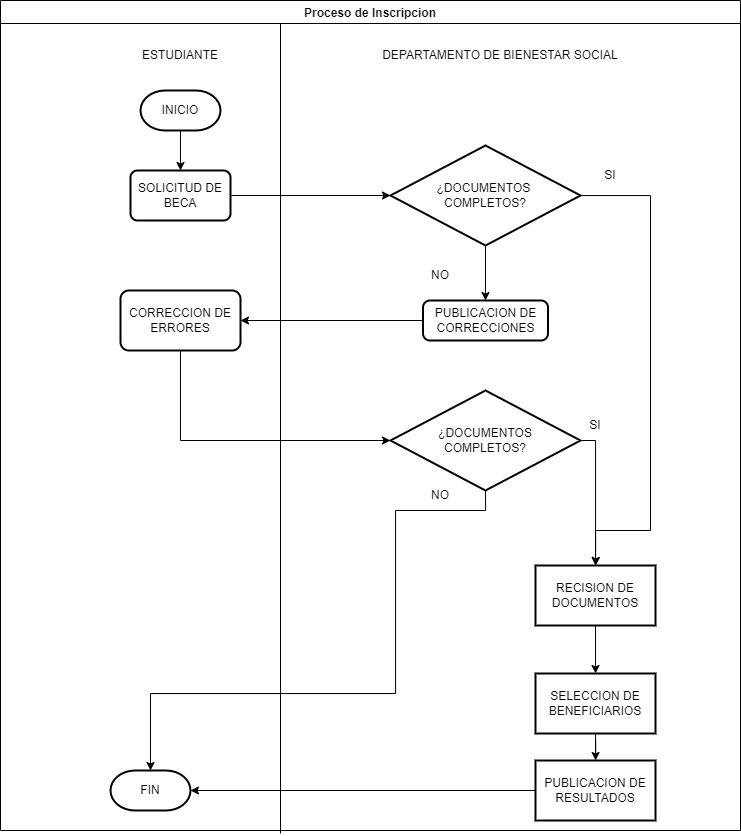

The diagram above was exported from draw.io. Its source (the exported page's mxGraphModel, read from the mxfile embedded in the PNG):
<mxGraphModel dx="1384" dy="865" grid="1" gridSize="10" guides="1" tooltips="1" connect="1" arrows="1" fold="1" page="1" pageScale="1" pageWidth="827" pageHeight="1169" math="0" shadow="0">
  <root>
    <mxCell id="0" />
    <mxCell id="1" parent="0" />
    <mxCell id="2" value="Proceso de Inscripcion" style="swimlane;" vertex="1" parent="1">
      <mxGeometry x="80" y="37" width="740" height="830" as="geometry">
        <mxRectangle x="310" y="80" width="130" height="23" as="alternateBounds" />
      </mxGeometry>
    </mxCell>
    <mxCell id="3" value="ESTUDIANTE" style="text;html=1;strokeColor=none;fillColor=none;align=center;verticalAlign=middle;whiteSpace=wrap;rounded=0;" vertex="1" parent="2">
      <mxGeometry x="150" y="40" width="60" height="30" as="geometry" />
    </mxCell>
    <mxCell id="4" value="DEPARTAMENTO DE BIENESTAR SOCIAL" style="text;html=1;strokeColor=none;fillColor=none;align=center;verticalAlign=middle;whiteSpace=wrap;rounded=0;" vertex="1" parent="2">
      <mxGeometry x="350" y="40" width="300" height="30" as="geometry" />
    </mxCell>
    <mxCell id="5" value="" style="edgeStyle=orthogonalEdgeStyle;rounded=0;orthogonalLoop=1;jettySize=auto;html=1;" edge="1" parent="2" source="6" target="8">
      <mxGeometry relative="1" as="geometry" />
    </mxCell>
    <mxCell id="6" value="INICIO" style="strokeWidth=2;html=1;shape=mxgraph.flowchart.terminator;whiteSpace=wrap;" vertex="1" parent="2">
      <mxGeometry x="140" y="90" width="80" height="40" as="geometry" />
    </mxCell>
    <mxCell id="7" style="edgeStyle=orthogonalEdgeStyle;rounded=0;orthogonalLoop=1;jettySize=auto;html=1;" edge="1" parent="2" source="8" target="11">
      <mxGeometry relative="1" as="geometry" />
    </mxCell>
    <mxCell id="8" value="SOLICITUD DE BECA" style="rounded=1;whiteSpace=wrap;html=1;absoluteArcSize=1;arcSize=14;strokeWidth=2;" vertex="1" parent="2">
      <mxGeometry x="130" y="170" width="100" height="50" as="geometry" />
    </mxCell>
    <mxCell id="9" value="" style="edgeStyle=orthogonalEdgeStyle;rounded=0;orthogonalLoop=1;jettySize=auto;html=1;" edge="1" parent="2" source="11" target="13">
      <mxGeometry relative="1" as="geometry" />
    </mxCell>
    <mxCell id="10" style="edgeStyle=orthogonalEdgeStyle;rounded=0;orthogonalLoop=1;jettySize=auto;html=1;entryX=0.5;entryY=0;entryDx=0;entryDy=0;" edge="1" parent="2" source="11" target="26">
      <mxGeometry relative="1" as="geometry">
        <mxPoint x="595" y="560" as="targetPoint" />
        <Array as="points">
          <mxPoint x="650" y="195" />
          <mxPoint x="650" y="530" />
          <mxPoint x="595" y="530" />
          <mxPoint x="595" y="563" />
        </Array>
      </mxGeometry>
    </mxCell>
    <mxCell id="11" value="¿DOCUMENTOS &lt;br&gt;COMPLETOS?" style="strokeWidth=2;html=1;shape=mxgraph.flowchart.decision;whiteSpace=wrap;" vertex="1" parent="2">
      <mxGeometry x="390" y="145" width="190" height="100" as="geometry" />
    </mxCell>
    <mxCell id="12" value="" style="edgeStyle=orthogonalEdgeStyle;rounded=0;orthogonalLoop=1;jettySize=auto;html=1;" edge="1" parent="2" source="13" target="16">
      <mxGeometry relative="1" as="geometry" />
    </mxCell>
    <mxCell id="13" value="PUBLICACION DE CORRECCIONES" style="rounded=1;whiteSpace=wrap;html=1;absoluteArcSize=1;arcSize=14;strokeWidth=2;" vertex="1" parent="2">
      <mxGeometry x="422.5" y="300" width="125" height="40" as="geometry" />
    </mxCell>
    <mxCell id="14" value="NO" style="text;html=1;strokeColor=none;fillColor=none;align=center;verticalAlign=middle;whiteSpace=wrap;rounded=0;" vertex="1" parent="2">
      <mxGeometry x="410" y="260" width="60" height="30" as="geometry" />
    </mxCell>
    <mxCell id="15" style="edgeStyle=orthogonalEdgeStyle;rounded=0;orthogonalLoop=1;jettySize=auto;html=1;entryX=0;entryY=0.5;entryDx=0;entryDy=0;entryPerimeter=0;" edge="1" parent="2" source="16" target="19">
      <mxGeometry relative="1" as="geometry">
        <Array as="points">
          <mxPoint x="180" y="440" />
        </Array>
      </mxGeometry>
    </mxCell>
    <mxCell id="16" value="CORRECCION DE ERRORES" style="whiteSpace=wrap;html=1;rounded=1;arcSize=14;strokeWidth=2;" vertex="1" parent="2">
      <mxGeometry x="120" y="290" width="120" height="60" as="geometry" />
    </mxCell>
    <mxCell id="17" style="edgeStyle=orthogonalEdgeStyle;rounded=0;orthogonalLoop=1;jettySize=auto;html=1;entryX=0.5;entryY=0;entryDx=0;entryDy=0;" edge="1" parent="2" source="19" target="26">
      <mxGeometry relative="1" as="geometry">
        <mxPoint x="595" y="560" as="targetPoint" />
        <Array as="points">
          <mxPoint x="595" y="440" />
          <mxPoint x="595" y="563" />
        </Array>
      </mxGeometry>
    </mxCell>
    <mxCell id="18" style="edgeStyle=orthogonalEdgeStyle;rounded=0;orthogonalLoop=1;jettySize=auto;html=1;entryX=0.5;entryY=0;entryDx=0;entryDy=0;exitX=0.5;exitY=1;exitDx=0;exitDy=0;exitPerimeter=0;entryPerimeter=0;" edge="1" parent="2" source="19" target="29">
      <mxGeometry relative="1" as="geometry">
        <mxPoint x="150" y="760" as="targetPoint" />
        <Array as="points">
          <mxPoint x="485" y="510" />
          <mxPoint x="395" y="510" />
          <mxPoint x="395" y="693" />
          <mxPoint x="150" y="693" />
        </Array>
      </mxGeometry>
    </mxCell>
    <mxCell id="19" value="¿DOCUMENTOS&lt;br&gt;COMPLETOS?" style="strokeWidth=2;html=1;shape=mxgraph.flowchart.decision;whiteSpace=wrap;" vertex="1" parent="2">
      <mxGeometry x="390" y="390" width="190" height="100" as="geometry" />
    </mxCell>
    <mxCell id="20" value="SI" style="text;html=1;strokeColor=none;fillColor=none;align=center;verticalAlign=middle;whiteSpace=wrap;rounded=0;" vertex="1" parent="2">
      <mxGeometry x="580" y="160" width="60" height="30" as="geometry" />
    </mxCell>
    <mxCell id="21" value="SI" style="text;html=1;strokeColor=none;fillColor=none;align=center;verticalAlign=middle;whiteSpace=wrap;rounded=0;" vertex="1" parent="2">
      <mxGeometry x="565" y="410" width="60" height="30" as="geometry" />
    </mxCell>
    <mxCell id="22" value="" style="edgeStyle=orthogonalEdgeStyle;rounded=0;orthogonalLoop=1;jettySize=auto;html=1;entryX=1;entryY=0.5;entryDx=0;entryDy=0;entryPerimeter=0;" edge="1" parent="2" source="23" target="29">
      <mxGeometry relative="1" as="geometry">
        <mxPoint x="210" y="790" as="targetPoint" />
      </mxGeometry>
    </mxCell>
    <mxCell id="23" value="PUBLICACION DE RESULTADOS" style="whiteSpace=wrap;html=1;strokeWidth=2;" vertex="1" parent="2">
      <mxGeometry x="535" y="760" width="120" height="60" as="geometry" />
    </mxCell>
    <mxCell id="24" value="NO" style="text;html=1;strokeColor=none;fillColor=none;align=center;verticalAlign=middle;whiteSpace=wrap;rounded=0;" vertex="1" parent="2">
      <mxGeometry x="410" y="480" width="60" height="30" as="geometry" />
    </mxCell>
    <mxCell id="25" value="" style="edgeStyle=orthogonalEdgeStyle;rounded=0;orthogonalLoop=1;jettySize=auto;html=1;" edge="1" parent="2" source="26" target="28">
      <mxGeometry relative="1" as="geometry" />
    </mxCell>
    <mxCell id="26" value="RECISION DE DOCUMENTOS" style="whiteSpace=wrap;html=1;strokeWidth=2;" vertex="1" parent="2">
      <mxGeometry x="535" y="565" width="120" height="60" as="geometry" />
    </mxCell>
    <mxCell id="27" value="" style="edgeStyle=orthogonalEdgeStyle;rounded=0;orthogonalLoop=1;jettySize=auto;html=1;" edge="1" parent="2" source="28" target="23">
      <mxGeometry relative="1" as="geometry" />
    </mxCell>
    <mxCell id="28" value="SELECCION DE BENEFICIARIOS" style="whiteSpace=wrap;html=1;strokeWidth=2;" vertex="1" parent="2">
      <mxGeometry x="535" y="673" width="120" height="60" as="geometry" />
    </mxCell>
    <mxCell id="29" value="FIN" style="strokeWidth=2;html=1;shape=mxgraph.flowchart.terminator;whiteSpace=wrap;" vertex="1" parent="2">
      <mxGeometry x="110" y="770" width="80" height="40" as="geometry" />
    </mxCell>
    <mxCell id="30" value="" style="endArrow=none;html=1;rounded=0;" edge="1" parent="1">
      <mxGeometry width="50" height="50" relative="1" as="geometry">
        <mxPoint x="360" y="870" as="sourcePoint" />
        <mxPoint x="360" y="60" as="targetPoint" />
      </mxGeometry>
    </mxCell>
  </root>
</mxGraphModel>